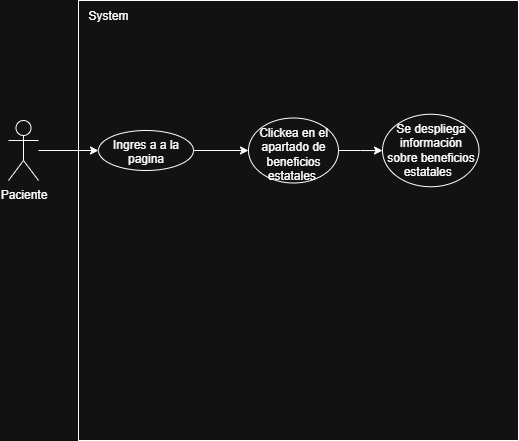

The diagram above was exported from draw.io. Its source (the exported page's mxGraphModel, read from the mxfile embedded in the PNG):
<mxGraphModel dx="1000" dy="539" grid="1" gridSize="10" guides="1" tooltips="1" connect="1" arrows="1" fold="1" page="1" pageScale="1" pageWidth="827" pageHeight="1169" math="0" shadow="0">
  <root>
    <mxCell id="0" />
    <mxCell id="1" parent="0" />
    <mxCell id="QxSXMcCvhUgDCdSKkeHH-8" value="" style="whiteSpace=wrap;html=1;aspect=fixed;" parent="1" vertex="1">
      <mxGeometry x="110" y="100" width="440" height="440" as="geometry" />
    </mxCell>
    <mxCell id="QxSXMcCvhUgDCdSKkeHH-3" value="" style="edgeStyle=orthogonalEdgeStyle;rounded=0;orthogonalLoop=1;jettySize=auto;html=1;" parent="1" source="QxSXMcCvhUgDCdSKkeHH-1" target="QxSXMcCvhUgDCdSKkeHH-2" edge="1">
      <mxGeometry relative="1" as="geometry" />
    </mxCell>
    <mxCell id="QxSXMcCvhUgDCdSKkeHH-1" value="Paciente" style="shape=umlActor;verticalLabelPosition=bottom;verticalAlign=top;html=1;outlineConnect=0;" parent="1" vertex="1">
      <mxGeometry x="40" y="220" width="30" height="60" as="geometry" />
    </mxCell>
    <mxCell id="QxSXMcCvhUgDCdSKkeHH-5" value="" style="edgeStyle=orthogonalEdgeStyle;rounded=0;orthogonalLoop=1;jettySize=auto;html=1;" parent="1" source="QxSXMcCvhUgDCdSKkeHH-2" target="QxSXMcCvhUgDCdSKkeHH-4" edge="1">
      <mxGeometry relative="1" as="geometry" />
    </mxCell>
    <mxCell id="QxSXMcCvhUgDCdSKkeHH-2" value="Ingres a a la pagina" style="ellipse;whiteSpace=wrap;html=1;verticalAlign=top;" parent="1" vertex="1">
      <mxGeometry x="130" y="230" width="95" height="40" as="geometry" />
    </mxCell>
    <mxCell id="QxSXMcCvhUgDCdSKkeHH-7" value="" style="edgeStyle=orthogonalEdgeStyle;rounded=0;orthogonalLoop=1;jettySize=auto;html=1;" parent="1" source="QxSXMcCvhUgDCdSKkeHH-4" target="QxSXMcCvhUgDCdSKkeHH-6" edge="1">
      <mxGeometry relative="1" as="geometry" />
    </mxCell>
    <mxCell id="QxSXMcCvhUgDCdSKkeHH-4" value="Clickea en el apartado de beneficios estatales&amp;nbsp;" style="ellipse;whiteSpace=wrap;html=1;verticalAlign=top;" parent="1" vertex="1">
      <mxGeometry x="280" y="217.5" width="90" height="65" as="geometry" />
    </mxCell>
    <mxCell id="QxSXMcCvhUgDCdSKkeHH-6" value="Se despliega información sobre beneficios estatales&amp;nbsp;&amp;nbsp;" style="ellipse;whiteSpace=wrap;html=1;verticalAlign=top;" parent="1" vertex="1">
      <mxGeometry x="414" y="213.75" width="96.5" height="72.5" as="geometry" />
    </mxCell>
    <mxCell id="QxSXMcCvhUgDCdSKkeHH-9" value="System" style="text;html=1;align=center;verticalAlign=middle;whiteSpace=wrap;rounded=0;" parent="1" vertex="1">
      <mxGeometry x="110" y="100" width="60" height="30" as="geometry" />
    </mxCell>
  </root>
</mxGraphModel>